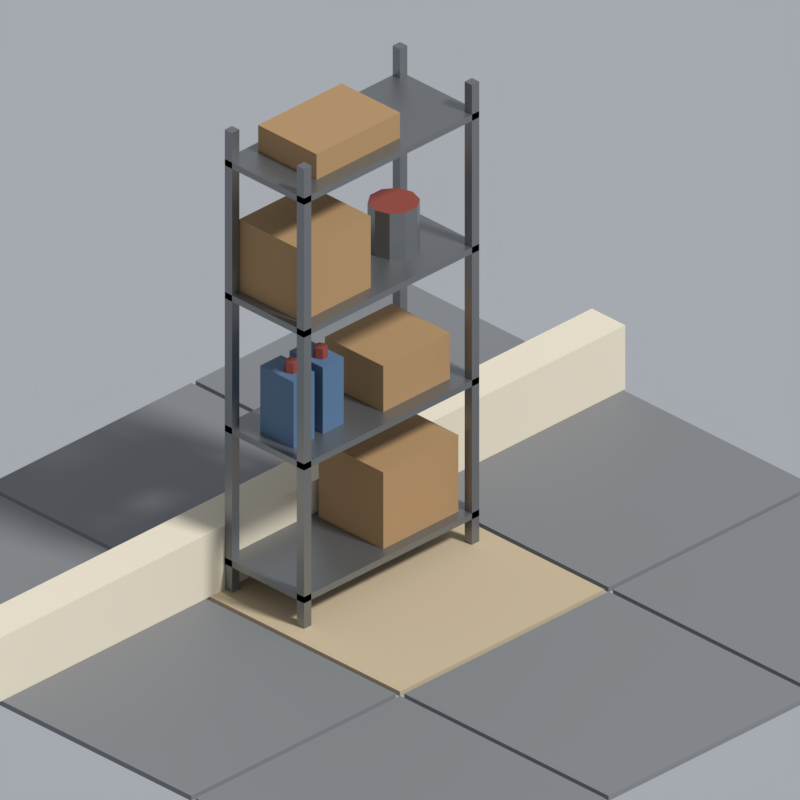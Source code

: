# Source: shelf.blend  (saved by Blender 5.2.45; exported with 4.5.12 LTS)
import bpy
from mathutils import Matrix  # noqa: F401  (used for matrix-valued properties, if any)

bpy.ops.wm.read_factory_settings(use_empty=True)
scene = bpy.context.scene
scene.name = 'Scene'

# ---- collections
col_asset = bpy.data.collections.new('Asset'); scene.collection.children.link(col_asset)
col_review = bpy.data.collections.new('Review'); scene.collection.children.link(col_review)

# ---- materials (node trees are filled in below, after node groups)
mat_pal_steel = bpy.data.materials.new('pal.steel')
mat_pal_steel.diffuse_color = (0.2582, 0.2705, 0.2789, 1.0)
mat_pal_steel.metallic = 0.8
mat_pal_cardboard = bpy.data.materials.new('pal.cardboard')
mat_pal_cardboard.diffuse_color = (0.3663, 0.2232, 0.1022, 1.0)
mat_pal_cardboard.roughness = 0.95
mat_pal_plastic_blue = bpy.data.materials.new('pal.plastic_blue')
mat_pal_plastic_blue.diffuse_color = (0.07819, 0.1529, 0.2623, 1.0)
mat_pal_plastic_blue.roughness = 0.5
mat_pal_plastic_red = bpy.data.materials.new('pal.plastic_red')
mat_pal_plastic_red.diffuse_color = (0.2623, 0.04971, 0.0331, 1.0)
mat_pal_plastic_red.roughness = 0.5
mat_pal_plastic_grey = bpy.data.materials.new('pal.plastic_grey')
mat_pal_plastic_grey.diffuse_color = (0.1812, 0.1878, 0.1946, 1.0)
mat_pal_plastic_grey.roughness = 0.55
mat_pal_fabric_beige = bpy.data.materials.new('pal.fabric_beige')
mat_pal_fabric_beige.diffuse_color = (0.4621, 0.3712, 0.2423, 1.0)
mat_pal_fabric_beige.roughness = 0.95
mat_pal_sheet_cream = bpy.data.materials.new('pal.sheet_cream')
mat_pal_sheet_cream.diffuse_color = (0.6724, 0.6105, 0.4793, 1.0)
mat_pal_sheet_cream.roughness = 0.95

# ---- material node trees
mat_pal_steel.use_nodes = True; mat_pal_steel.node_tree.nodes.clear()
_N = mat_pal_steel.node_tree.nodes; _L = mat_pal_steel.node_tree.links
n0 = _N.new('ShaderNodeBsdfPrincipled'); n0.name = 'Principled BSDF'; n0.location = (-200, 100)
n0.inputs[0].default_value = (0.2582, 0.2705, 0.2789, 1.0)
n0.inputs[1].default_value = 0.8
n0.inputs[2].default_value = 0.4
n0.inputs[10].default_value = 0.005
n1 = _N.new('ShaderNodeOutputMaterial'); n1.name = 'Material Output'; n1.location = (200, 100)
_L.new(n0.outputs[0], n1.inputs[0])
n1.is_active_output = True
mat_pal_cardboard.use_nodes = True; mat_pal_cardboard.node_tree.nodes.clear()
_N = mat_pal_cardboard.node_tree.nodes; _L = mat_pal_cardboard.node_tree.links
n0 = _N.new('ShaderNodeBsdfPrincipled'); n0.name = 'Principled BSDF'; n0.location = (-200, 100)
n0.inputs[0].default_value = (0.3663, 0.2232, 0.1022, 1.0)
n0.inputs[2].default_value = 0.95
n0.inputs[10].default_value = 0.005
n1 = _N.new('ShaderNodeOutputMaterial'); n1.name = 'Material Output'; n1.location = (200, 100)
_L.new(n0.outputs[0], n1.inputs[0])
n1.is_active_output = True
mat_pal_plastic_blue.use_nodes = True; mat_pal_plastic_blue.node_tree.nodes.clear()
_N = mat_pal_plastic_blue.node_tree.nodes; _L = mat_pal_plastic_blue.node_tree.links
n0 = _N.new('ShaderNodeBsdfPrincipled'); n0.name = 'Principled BSDF'; n0.location = (-200, 100)
n0.inputs[0].default_value = (0.07819, 0.1529, 0.2623, 1.0)
n0.inputs[10].default_value = 0.005
n1 = _N.new('ShaderNodeOutputMaterial'); n1.name = 'Material Output'; n1.location = (200, 100)
_L.new(n0.outputs[0], n1.inputs[0])
n1.is_active_output = True
mat_pal_plastic_red.use_nodes = True; mat_pal_plastic_red.node_tree.nodes.clear()
_N = mat_pal_plastic_red.node_tree.nodes; _L = mat_pal_plastic_red.node_tree.links
n0 = _N.new('ShaderNodeBsdfPrincipled'); n0.name = 'Principled BSDF'; n0.location = (-200, 100)
n0.inputs[0].default_value = (0.2623, 0.04971, 0.0331, 1.0)
n0.inputs[10].default_value = 0.005
n1 = _N.new('ShaderNodeOutputMaterial'); n1.name = 'Material Output'; n1.location = (200, 100)
_L.new(n0.outputs[0], n1.inputs[0])
n1.is_active_output = True
mat_pal_plastic_grey.use_nodes = True; mat_pal_plastic_grey.node_tree.nodes.clear()
_N = mat_pal_plastic_grey.node_tree.nodes; _L = mat_pal_plastic_grey.node_tree.links
n0 = _N.new('ShaderNodeBsdfPrincipled'); n0.name = 'Principled BSDF'; n0.location = (-200, 100)
n0.inputs[0].default_value = (0.1812, 0.1878, 0.1946, 1.0)
n0.inputs[2].default_value = 0.55
n0.inputs[10].default_value = 0.005
n1 = _N.new('ShaderNodeOutputMaterial'); n1.name = 'Material Output'; n1.location = (200, 100)
_L.new(n0.outputs[0], n1.inputs[0])
n1.is_active_output = True
mat_pal_fabric_beige.use_nodes = True; mat_pal_fabric_beige.node_tree.nodes.clear()
_N = mat_pal_fabric_beige.node_tree.nodes; _L = mat_pal_fabric_beige.node_tree.links
n0 = _N.new('ShaderNodeBsdfPrincipled'); n0.name = 'Principled BSDF'; n0.location = (-200, 100)
n0.inputs[0].default_value = (0.4621, 0.3712, 0.2423, 1.0)
n0.inputs[2].default_value = 0.95
n0.inputs[10].default_value = 0.005
n1 = _N.new('ShaderNodeOutputMaterial'); n1.name = 'Material Output'; n1.location = (200, 100)
_L.new(n0.outputs[0], n1.inputs[0])
n1.is_active_output = True
mat_pal_sheet_cream.use_nodes = True; mat_pal_sheet_cream.node_tree.nodes.clear()
_N = mat_pal_sheet_cream.node_tree.nodes; _L = mat_pal_sheet_cream.node_tree.links
n0 = _N.new('ShaderNodeBsdfPrincipled'); n0.name = 'Principled BSDF'; n0.location = (-200, 100)
n0.inputs[0].default_value = (0.6724, 0.6105, 0.4793, 1.0)
n0.inputs[2].default_value = 0.95
n0.inputs[10].default_value = 0.005
n1 = _N.new('ShaderNodeOutputMaterial'); n1.name = 'Material Output'; n1.location = (200, 100)
_L.new(n0.outputs[0], n1.inputs[0])
n1.is_active_output = True

# ---- world
world_review_world = bpy.data.worlds.new('review_world'); scene.world = world_review_world
world_review_world.use_nodes = True; world_review_world.node_tree.nodes.clear()
_N = world_review_world.node_tree.nodes; _L = world_review_world.node_tree.links
n0 = _N.new('ShaderNodeBackground'); n0.name = 'Background'; n0.location = (-200, 100)
n0.inputs[0].default_value = (0.42, 0.44, 0.48, 1.0)
n0.inputs[1].default_value = 0.9
n1 = _N.new('ShaderNodeOutputWorld'); n1.name = 'World Output'; n1.location = (200, 100)
_L.new(n0.outputs[0], n1.inputs[0])
n1.is_active_output = True
world_review_world.color = (0.42, 0.44, 0.48)

# ---- cameras
cam_review_camera = bpy.data.cameras.new('review_camera')
cam_review_camera.type = 'ORTHO'
cam_review_camera.clip_end = 60.0
cam_review_camera.ortho_scale = 2.712

# ---- lights
light_review_sun = bpy.data.lights.new('review_sun', 'SUN')
light_review_sun.angle = 0.1396
light_review_sun.energy = 3.2

# ---- meshes
me_shelf = bpy.data.meshes.new('shelf')
me_shelf.from_pydata([(-0.42, 0.04, 0.0), (-0.385, 0.04, 0.0), (-0.385, 0.075, 0.0), (-0.42, 0.075, 0.0), (-0.42, 0.04, 1.8), (-0.385, 0.04, 1.8), (-0.385, 0.075, 1.8), (-0.42, 0.075, 1.8), (-0.42, 0.385, 0.0), (-0.385, 0.385, 0.0), (-0.385, 0.42, 0.0), (-0.42, 0.42, 0.0), (-0.42, 0.385, 1.8), (-0.385, 0.385, 1.8), (-0.385, 0.42, 1.8), (-0.42, 0.42, 1.8), (0.385, 0.04, 0.0), (0.42, 0.04, 0.0), (0.42, 0.075, 0.0), (0.385, 0.075, 0.0), (0.385, 0.04, 1.8), (0.42, 0.04, 1.8), (0.42, 0.075, 1.8), (0.385, 0.075, 1.8), (0.385, 0.385, 0.0), (0.42, 0.385, 0.0), (0.42, 0.42, 0.0), (0.385, 0.42, 0.0), (0.385, 0.385, 1.8), (0.42, 0.385, 1.8), (0.42, 0.42, 1.8), (0.385, 0.42, 1.8), (-0.42, 0.04, 0.1), (0.42, 0.04, 0.1), (0.42, 0.42, 0.1), (-0.42, 0.42, 0.1), (-0.42, 0.04, 0.125), (0.42, 0.04, 0.125), (0.42, 0.42, 0.125), (-0.42, 0.42, 0.125), (-0.42, 0.04, 0.62), (0.42, 0.04, 0.62), (0.42, 0.42, 0.62), (-0.42, 0.42, 0.62), (-0.42, 0.04, 0.645), (0.42, 0.04, 0.645), (0.42, 0.42, 0.645), (-0.42, 0.42, 0.645), (-0.42, 0.04, 1.14), (0.42, 0.04, 1.14), (0.42, 0.42, 1.14), (-0.42, 0.42, 1.14), (-0.42, 0.04, 1.165), (0.42, 0.04, 1.165), (0.42, 0.42, 1.165), (-0.42, 0.42, 1.165), (-0.42, 0.04, 1.66), (0.42, 0.04, 1.66), (0.42, 0.42, 1.66), (-0.42, 0.42, 1.66), (-0.42, 0.04, 1.685), (0.42, 0.04, 1.685), (0.42, 0.42, 1.685), (-0.42, 0.42, 1.685), (0.0, 0.08, 0.125), (0.36, 0.08, 0.125), (0.36, 0.39, 0.125), (0.0, 0.39, 0.125), (0.0, 0.08, 0.425), (0.36, 0.08, 0.425), (0.36, 0.39, 0.425), (0.0, 0.39, 0.425), (-0.37, 0.14, 0.645), (-0.27, 0.14, 0.645), (-0.27, 0.3, 0.645), (-0.37, 0.3, 0.645), (-0.37, 0.14, 0.905), (-0.27, 0.14, 0.905), (-0.27, 0.3, 0.905), (-0.37, 0.3, 0.905), (-0.295, 0.2, 0.905), (-0.295, 0.2, 0.945), (-0.3075, 0.2217, 0.905), (-0.3075, 0.2217, 0.945), (-0.3325, 0.2217, 0.905), (-0.3325, 0.2217, 0.945), (-0.345, 0.2, 0.905), (-0.345, 0.2, 0.945), (-0.3325, 0.1783, 0.905), (-0.3325, 0.1783, 0.945), (-0.3075, 0.1783, 0.905), (-0.3075, 0.1783, 0.945), (-0.23, 0.14, 0.645), (-0.13, 0.14, 0.645), (-0.13, 0.3, 0.645), (-0.23, 0.3, 0.645), (-0.23, 0.14, 0.905), (-0.13, 0.14, 0.905), (-0.13, 0.3, 0.905), (-0.23, 0.3, 0.905), (-0.155, 0.2, 0.905), (-0.155, 0.2, 0.945), (-0.1675, 0.2217, 0.905), (-0.1675, 0.2217, 0.945), (-0.1925, 0.2217, 0.905), (-0.1925, 0.2217, 0.945), (-0.205, 0.2, 0.905), (-0.205, 0.2, 0.945), (-0.1925, 0.1783, 0.905), (-0.1925, 0.1783, 0.945), (-0.1675, 0.1783, 0.905), (-0.1675, 0.1783, 0.945), (0.02, 0.1, 0.645), (0.34, 0.1, 0.645), (0.34, 0.38, 0.645), (0.02, 0.38, 0.645), (0.02, 0.1, 0.825), (0.34, 0.1, 0.825), (0.34, 0.38, 0.825), (0.02, 0.38, 0.825), (-0.38, 0.09, 1.165), (-0.05, 0.09, 1.165), (-0.05, 0.39, 1.165), (-0.38, 0.39, 1.165), (-0.38, 0.09, 1.445), (-0.05, 0.09, 1.445), (-0.05, 0.39, 1.445), (-0.38, 0.39, 1.445), (0.29, 0.23, 1.165), (0.29, 0.23, 1.345), (0.2728, 0.2829, 1.165), (0.2728, 0.2829, 1.345), (0.2278, 0.3156, 1.165), (0.2278, 0.3156, 1.345), (0.1722, 0.3156, 1.165), (0.1722, 0.3156, 1.345), (0.1272, 0.2829, 1.165), (0.1272, 0.2829, 1.345), (0.11, 0.23, 1.165), (0.11, 0.23, 1.345), (0.1272, 0.1771, 1.165), (0.1272, 0.1771, 1.345), (0.1722, 0.1444, 1.165), (0.1722, 0.1444, 1.345), (0.2278, 0.1444, 1.165), (0.2278, 0.1444, 1.345), (0.2728, 0.1771, 1.165), (0.2728, 0.1771, 1.345), (-0.3, 0.1, 1.685), (0.1, 0.1, 1.685), (0.1, 0.38, 1.685), (-0.3, 0.38, 1.685), (-0.3, 0.1, 1.785), (0.1, 0.1, 1.785), (0.1, 0.38, 1.785), (-0.3, 0.38, 1.785)], [], [(0, 3, 2, 1), (4, 5, 6, 7), (0, 1, 5, 4), (2, 3, 7, 6), (3, 0, 4, 7), (1, 2, 6, 5), (8, 11, 10, 9), (12, 13, 14, 15), (8, 9, 13, 12), (10, 11, 15, 14), (11, 8, 12, 15), (9, 10, 14, 13), (16, 19, 18, 17), (20, 21, 22, 23), (16, 17, 21, 20), (18, 19, 23, 22), (19, 16, 20, 23), (17, 18, 22, 21), (24, 27, 26, 25), (28, 29, 30, 31), (24, 25, 29, 28), (26, 27, 31, 30), (27, 24, 28, 31), (25, 26, 30, 29), (32, 35, 34, 33), (36, 37, 38, 39), (32, 33, 37, 36), (34, 35, 39, 38), (35, 32, 36, 39), (33, 34, 38, 37), (40, 43, 42, 41), (44, 45, 46, 47), (40, 41, 45, 44), (42, 43, 47, 46), (43, 40, 44, 47), (41, 42, 46, 45), (48, 51, 50, 49), (52, 53, 54, 55), (48, 49, 53, 52), (50, 51, 55, 54), (51, 48, 52, 55), (49, 50, 54, 53), (56, 59, 58, 57), (60, 61, 62, 63), (56, 57, 61, 60), (58, 59, 63, 62), (59, 56, 60, 63), (57, 58, 62, 61), (64, 67, 66, 65), (68, 69, 70, 71), (64, 65, 69, 68), (66, 67, 71, 70), (67, 64, 68, 71), (65, 66, 70, 69), (72, 75, 74, 73), (76, 77, 78, 79), (72, 73, 77, 76), (74, 75, 79, 78), (75, 72, 76, 79), (73, 74, 78, 77), (80, 82, 83, 81), (82, 84, 85, 83), (84, 86, 87, 85), (86, 88, 89, 87), (88, 90, 91, 89), (90, 80, 81, 91), (90, 88, 86, 84, 82, 80), (81, 83, 85, 87, 89, 91), (92, 95, 94, 93), (96, 97, 98, 99), (92, 93, 97, 96), (94, 95, 99, 98), (95, 92, 96, 99), (93, 94, 98, 97), (100, 102, 103, 101), (102, 104, 105, 103), (104, 106, 107, 105), (106, 108, 109, 107), (108, 110, 111, 109), (110, 100, 101, 111), (110, 108, 106, 104, 102, 100), (101, 103, 105, 107, 109, 111), (112, 115, 114, 113), (116, 117, 118, 119), (112, 113, 117, 116), (114, 115, 119, 118), (115, 112, 116, 119), (113, 114, 118, 117), (120, 123, 122, 121), (124, 125, 126, 127), (120, 121, 125, 124), (122, 123, 127, 126), (123, 120, 124, 127), (121, 122, 126, 125), (128, 130, 131, 129), (130, 132, 133, 131), (132, 134, 135, 133), (134, 136, 137, 135), (136, 138, 139, 137), (138, 140, 141, 139), (140, 142, 143, 141), (142, 144, 145, 143), (144, 146, 147, 145), (146, 128, 129, 147), (146, 144, 142, 140, 138, 136, 134, 132, 130, 128), (129, 131, 133, 135, 137, 139, 141, 143, 145, 147), (148, 151, 150, 149), (152, 153, 154, 155), (148, 149, 153, 152), (150, 151, 155, 154), (151, 148, 152, 155), (149, 150, 154, 153)])
me_shelf.polygons.foreach_set('material_index', [0, 0, 0, 0, 0, 0, 0, 0, 0, 0, 0, 0, 0, 0, 0, 0, 0, 0, 0, 0, 0, 0, 0, 0, 0, 0, 0, 0, 0, 0, 0, 0, 0, 0, 0, 0, 0, 0, 0, 0, 0, 0, 0, 0, 0, 0, 0, 0, 1, 1, 1, 1, 1, 1, 2, 2, 2, 2, 2, 2, 3, 3, 3, 3, 3, 3, 3, 3, 2, 2, 2, 2, 2, 2, 3, 3, 3, 3, 3, 3, 3, 3, 1, 1, 1, 1, 1, 1, 1, 1, 1, 1, 1, 1, 0, 0, 0, 0, 0, 0, 0, 0, 0, 0, 3, 3, 1, 1, 1, 1, 1, 1])
_uv = me_shelf.uv_layers.new(name='Float2')
_uv.uv.foreach_set('vector', [-0.42, 0.04, -0.42, 0.075, -0.385, 0.075, -0.385, 0.04, -0.42, 0.04, -0.385, 0.04, -0.385, 0.075, -0.42, 0.075, -0.42, 0.0, -0.385, 0.0, -0.385, 1.8, -0.42, 1.8, -0.385, 0.0, -0.42, 0.0, -0.42, 1.8, -0.385, 1.8, 0.075, 0.0, 0.04, 0.0, 0.04, 1.8, 0.075, 1.8, 0.04, 0.0, 0.075, 0.0, 0.075, 1.8, 0.04, 1.8, -0.42, 0.385, -0.42, 0.42, -0.385, 0.42, -0.385, 0.385, -0.42, 0.385, -0.385, 0.385, -0.385, 0.42, -0.42, 0.42, -0.42, 0.0, -0.385, 0.0, -0.385, 1.8, -0.42, 1.8, -0.385, 0.0, -0.42, 0.0, -0.42, 1.8, -0.385, 1.8, 0.42, 0.0, 0.385, 0.0, 0.385, 1.8, 0.42, 1.8, 0.385, 0.0, 0.42, 0.0, 0.42, 1.8, 0.385, 1.8, 0.385, 0.04, 0.385, 0.075, 0.42, 0.075, 0.42, 0.04, 0.385, 0.04, 0.42, 0.04, 0.42, 0.075, 0.385, 0.075, 0.385, 0.0, 0.42, 0.0, 0.42, 1.8, 0.385, 1.8, 0.42, 0.0, 0.385, 0.0, 0.385, 1.8, 0.42, 1.8, 0.075, 0.0, 0.04, 0.0, 0.04, 1.8, 0.075, 1.8, 0.04, 0.0, 0.075, 0.0, 0.075, 1.8, 0.04, 1.8, 0.385, 0.385, 0.385, 0.42, 0.42, 0.42, 0.42, 0.385, 0.385, 0.385, 0.42, 0.385, 0.42, 0.42, 0.385, 0.42, 0.385, 0.0, 0.42, 0.0, 0.42, 1.8, 0.385, 1.8, 0.42, 0.0, 0.385, 0.0, 0.385, 1.8, 0.42, 1.8, 0.42, 0.0, 0.385, 0.0, 0.385, 1.8, 0.42, 1.8, 0.385, 0.0, 0.42, 0.0, 0.42, 1.8, 0.385, 1.8, -0.42, 0.04, -0.42, 0.42, 0.42, 0.42, 0.42, 0.04, -0.42, 0.04, 0.42, 0.04, 0.42, 0.42, -0.42, 0.42, -0.42, 0.1, 0.42, 0.1, 0.42, 0.125, -0.42, 0.125, 0.42, 0.1, -0.42, 0.1, -0.42, 0.125, 0.42, 0.125, 0.42, 0.1, 0.04, 0.1, 0.04, 0.125, 0.42, 0.125, 0.04, 0.1, 0.42, 0.1, 0.42, 0.125, 0.04, 0.125, -0.42, 0.04, -0.42, 0.42, 0.42, 0.42, 0.42, 0.04, -0.42, 0.04, 0.42, 0.04, 0.42, 0.42, -0.42, 0.42, -0.42, 0.62, 0.42, 0.62, 0.42, 0.645, -0.42, 0.645, 0.42, 0.62, -0.42, 0.62, -0.42, 0.645, 0.42, 0.645, 0.42, 0.62, 0.04, 0.62, 0.04, 0.645, 0.42, 0.645, 0.04, 0.62, 0.42, 0.62, 0.42, 0.645, 0.04, 0.645, -0.42, 0.04, -0.42, 0.42, 0.42, 0.42, 0.42, 0.04, -0.42, 0.04, 0.42, 0.04, 0.42, 0.42, -0.42, 0.42, -0.42, 1.14, 0.42, 1.14, 0.42, 1.165, -0.42, 1.165, 0.42, 1.14, -0.42, 1.14, -0.42, 1.165, 0.42, 1.165, 0.42, 1.14, 0.04, 1.14, 0.04, 1.165, 0.42, 1.165, 0.04, 1.14, 0.42, 1.14, 0.42, 1.165, 0.04, 1.165, -0.42, 0.04, -0.42, 0.42, 0.42, 0.42, 0.42, 0.04, -0.42, 0.04, 0.42, 0.04, 0.42, 0.42, -0.42, 0.42, -0.42, 1.66, 0.42, 1.66, 0.42, 1.685, -0.42, 1.685, 0.42, 1.66, -0.42, 1.66, -0.42, 1.685, 0.42, 1.685, 0.42, 1.66, 0.04, 1.66, 0.04, 1.685, 0.42, 1.685, 0.04, 1.66, 0.42, 1.66, 0.42, 1.685, 0.04, 1.685, 0.0, 0.08, 0.0, 0.39, 0.36, 0.39, 0.36, 0.08, 0.0, 0.08, 0.36, 0.08, 0.36, 0.39, 0.0, 0.39, 0.0, 0.125, 0.36, 0.125, 0.36, 0.425, 0.0, 0.425, 0.36, 0.125, 0.0, 0.125, 0.0, 0.425, 0.36, 0.425, 0.39, 0.125, 0.08, 0.125, 0.08, 0.425, 0.39, 0.425, 0.08, 0.125, 0.39, 0.125, 0.39, 0.425, 0.08, 0.425, -0.37, 0.14, -0.37, 0.3, -0.27, 0.3, -0.27, 0.14, -0.37, 0.14, -0.27, 0.14, -0.27, 0.3, -0.37, 0.3, -0.37, 0.645, -0.27, 0.645, -0.27, 0.905, -0.37, 0.905, -0.27, 0.645, -0.37, 0.645, -0.37, 0.905, -0.27, 0.905, 0.3, 0.645, 0.14, 0.645, 0.14, 0.905, 0.3, 0.905, 0.14, 0.645, 0.3, 0.645, 0.3, 0.905, 0.14, 0.905, 0.2, 0.905, 0.2217, 0.905, 0.2217, 0.945, 0.2, 0.945, -0.3075, 0.905, -0.3325, 0.905, -0.3325, 0.945, -0.3075, 0.945, 0.2217, 0.905, 0.2, 0.905, 0.2, 0.945, 0.2217, 0.945, 0.2, 0.905, 0.1783, 0.905, 0.1783, 0.945, 0.2, 0.945, -0.3325, 0.905, -0.3075, 0.905, -0.3075, 0.945, -0.3325, 0.945, 0.1783, 0.905, 0.2, 0.905, 0.2, 0.945, 0.1783, 0.945, -0.3075, 0.1783, -0.3325, 0.1783, -0.345, 0.2, -0.3325, 0.2217, -0.3075, 0.2217, -0.295, 0.2, -0.295, 0.2, -0.3075, 0.2217, -0.3325, 0.2217, -0.345, 0.2, -0.3325, 0.1783, -0.3075, 0.1783, -0.23, 0.14, -0.23, 0.3, -0.13, 0.3, -0.13, 0.14, -0.23, 0.14, -0.13, 0.14, -0.13, 0.3, -0.23, 0.3, -0.23, 0.645, -0.13, 0.645, -0.13, 0.905, -0.23, 0.905, -0.13, 0.645, -0.23, 0.645, -0.23, 0.905, -0.13, 0.905, 0.3, 0.645, 0.14, 0.645, 0.14, 0.905, 0.3, 0.905, 0.14, 0.645, 0.3, 0.645, 0.3, 0.905, 0.14, 0.905, 0.2, 0.905, 0.2217, 0.905, 0.2217, 0.945, 0.2, 0.945, -0.1675, 0.905, -0.1925, 0.905, -0.1925, 0.945, -0.1675, 0.945, 0.2217, 0.905, 0.2, 0.905, 0.2, 0.945, 0.2217, 0.945, 0.2, 0.905, 0.1783, 0.905, 0.1783, 0.945, 0.2, 0.945, -0.1925, 0.905, -0.1675, 0.905, -0.1675, 0.945, -0.1925, 0.945, 0.1783, 0.905, 0.2, 0.905, 0.2, 0.945, 0.1783, 0.945, -0.1675, 0.1783, -0.1925, 0.1783, -0.205, 0.2, -0.1925, 0.2217, -0.1675, 0.2217, -0.155, 0.2, -0.155, 0.2, -0.1675, 0.2217, -0.1925, 0.2217, -0.205, 0.2, -0.1925, 0.1783, -0.1675, 0.1783, 0.02, 0.1, 0.02, 0.38, 0.34, 0.38, 0.34, 0.1, 0.02, 0.1, 0.34, 0.1, 0.34, 0.38, 0.02, 0.38, 0.02, 0.645, 0.34, 0.645, 0.34, 0.825, 0.02, 0.825, 0.34, 0.645, 0.02, 0.645, 0.02, 0.825, 0.34, 0.825, 0.38, 0.645, 0.1, 0.645, 0.1, 0.825, 0.38, 0.825, 0.1, 0.645, 0.38, 0.645, 0.38, 0.825, 0.1, 0.825, -0.38, 0.09, -0.38, 0.39, -0.05, 0.39, -0.05, 0.09, -0.38, 0.09, -0.05, 0.09, -0.05, 0.39, -0.38, 0.39, -0.38, 1.165, -0.05, 1.165, -0.05, 1.445, -0.38, 1.445, -0.05, 1.165, -0.38, 1.165, -0.38, 1.445, -0.05, 1.445, 0.39, 1.165, 0.09, 1.165, 0.09, 1.445, 0.39, 1.445, 0.09, 1.165, 0.39, 1.165, 0.39, 1.445, 0.09, 1.445, 0.23, 1.165, 0.2829, 1.165, 0.2829, 1.345, 0.23, 1.345, 0.2728, 1.165, 0.2278, 1.165, 0.2278, 1.345, 0.2728, 1.345, 0.2278, 1.165, 0.1722, 1.165, 0.1722, 1.345, 0.2278, 1.345, 0.1722, 1.165, 0.1272, 1.165, 0.1272, 1.345, 0.1722, 1.345, 0.2829, 1.165, 0.23, 1.165, 0.23, 1.345, 0.2829, 1.345, 0.23, 1.165, 0.1771, 1.165, 0.1771, 1.345, 0.23, 1.345, 0.1272, 1.165, 0.1722, 1.165, 0.1722, 1.345, 0.1272, 1.345, 0.1722, 1.165, 0.2278, 1.165, 0.2278, 1.345, 0.1722, 1.345, 0.2278, 1.165, 0.2728, 1.165, 0.2728, 1.345, 0.2278, 1.345, 0.1771, 1.165, 0.23, 1.165, 0.23, 1.345, 0.1771, 1.345, 0.2728, 0.1771, 0.2278, 0.1444, 0.1722, 0.1444, 0.1272, 0.1771, 0.11, 0.23, 0.1272, 0.2829, 0.1722, 0.3156, 0.2278, 0.3156, 0.2728, 0.2829, 0.29, 0.23, 0.29, 0.23, 0.2728, 0.2829, 0.2278, 0.3156, 0.1722, 0.3156, 0.1272, 0.2829, 0.11, 0.23, 0.1272, 0.1771, 0.1722, 0.1444, 0.2278, 0.1444, 0.2728, 0.1771, -0.3, 0.1, -0.3, 0.38, 0.1, 0.38, 0.1, 0.1, -0.3, 0.1, 0.1, 0.1, 0.1, 0.38, -0.3, 0.38, -0.3, 1.685, 0.1, 1.685, 0.1, 1.785, -0.3, 1.785, 0.1, 1.685, -0.3, 1.685, -0.3, 1.785, 0.1, 1.785, 0.38, 1.685, 0.1, 1.685, 0.1, 1.785, 0.38, 1.785, 0.1, 1.685, 0.38, 1.685, 0.38, 1.785, 0.1, 1.785])
me_shelf.materials.append(mat_pal_steel)
me_shelf.materials.append(mat_pal_cardboard)
me_shelf.materials.append(mat_pal_plastic_blue)
me_shelf.materials.append(mat_pal_plastic_red)
me_shelf.update()
me_review_floor = bpy.data.meshes.new('review_floor')
me_review_floor.from_pydata([(-1.49, -1.49, -0.02), (-0.51, -1.49, -0.02), (-0.51, -0.51, -0.02), (-1.49, -0.51, -0.02), (-1.49, -1.49, 0.0), (-0.51, -1.49, 0.0), (-0.51, -0.51, 0.0), (-1.49, -0.51, 0.0), (-1.49, -0.49, -0.02), (-0.51, -0.49, -0.02), (-0.51, 0.49, -0.02), (-1.49, 0.49, -0.02), (-1.49, -0.49, 0.0), (-0.51, -0.49, 0.0), (-0.51, 0.49, 0.0), (-1.49, 0.49, 0.0), (-1.49, 0.51, -0.02), (-0.51, 0.51, -0.02), (-0.51, 1.49, -0.02), (-1.49, 1.49, -0.02), (-1.49, 0.51, 0.0), (-0.51, 0.51, 0.0), (-0.51, 1.49, 0.0), (-1.49, 1.49, 0.0), (-0.49, -1.49, -0.02), (0.49, -1.49, -0.02), (0.49, -0.51, -0.02), (-0.49, -0.51, -0.02), (-0.49, -1.49, 0.0), (0.49, -1.49, 0.0), (0.49, -0.51, 0.0), (-0.49, -0.51, 0.0), (-0.49, -0.49, -0.02), (0.49, -0.49, -0.02), (0.49, 0.49, -0.02), (-0.49, 0.49, -0.02), (-0.49, -0.49, 0.0), (0.49, -0.49, 0.0), (0.49, 0.49, 0.0), (-0.49, 0.49, 0.0), (-0.49, 0.51, -0.02), (0.49, 0.51, -0.02), (0.49, 1.49, -0.02), (-0.49, 1.49, -0.02), (-0.49, 0.51, 0.0), (0.49, 0.51, 0.0), (0.49, 1.49, 0.0), (-0.49, 1.49, 0.0), (0.51, -1.49, -0.02), (1.49, -1.49, -0.02), (1.49, -0.51, -0.02), (0.51, -0.51, -0.02), (0.51, -1.49, 0.0), (1.49, -1.49, 0.0), (1.49, -0.51, 0.0), (0.51, -0.51, 0.0), (0.51, -0.49, -0.02), (1.49, -0.49, -0.02), (1.49, 0.49, -0.02), (0.51, 0.49, -0.02), (0.51, -0.49, 0.0), (1.49, -0.49, 0.0), (1.49, 0.49, 0.0), (0.51, 0.49, 0.0), (0.51, 0.51, -0.02), (1.49, 0.51, -0.02), (1.49, 1.49, -0.02), (0.51, 1.49, -0.02), (0.51, 0.51, 0.0), (1.49, 0.51, 0.0), (1.49, 1.49, 0.0), (0.51, 1.49, 0.0), (-1.5, 0.42, 0.0), (1.5, 0.42, 0.0), (1.5, 0.58, 0.0), (-1.5, 0.58, 0.0), (-1.5, 0.42, 0.25), (1.5, 0.42, 0.25), (1.5, 0.58, 0.25), (-1.5, 0.58, 0.25)], [], [(0, 3, 2, 1), (4, 5, 6, 7), (0, 1, 5, 4), (2, 3, 7, 6), (3, 0, 4, 7), (1, 2, 6, 5), (8, 11, 10, 9), (12, 13, 14, 15), (8, 9, 13, 12), (10, 11, 15, 14), (11, 8, 12, 15), (9, 10, 14, 13), (16, 19, 18, 17), (20, 21, 22, 23), (16, 17, 21, 20), (18, 19, 23, 22), (19, 16, 20, 23), (17, 18, 22, 21), (24, 27, 26, 25), (28, 29, 30, 31), (24, 25, 29, 28), (26, 27, 31, 30), (27, 24, 28, 31), (25, 26, 30, 29), (32, 35, 34, 33), (36, 37, 38, 39), (32, 33, 37, 36), (34, 35, 39, 38), (35, 32, 36, 39), (33, 34, 38, 37), (40, 43, 42, 41), (44, 45, 46, 47), (40, 41, 45, 44), (42, 43, 47, 46), (43, 40, 44, 47), (41, 42, 46, 45), (48, 51, 50, 49), (52, 53, 54, 55), (48, 49, 53, 52), (50, 51, 55, 54), (51, 48, 52, 55), (49, 50, 54, 53), (56, 59, 58, 57), (60, 61, 62, 63), (56, 57, 61, 60), (58, 59, 63, 62), (59, 56, 60, 63), (57, 58, 62, 61), (64, 67, 66, 65), (68, 69, 70, 71), (64, 65, 69, 68), (66, 67, 71, 70), (67, 64, 68, 71), (65, 66, 70, 69), (72, 75, 74, 73), (76, 77, 78, 79), (72, 73, 77, 76), (74, 75, 79, 78), (75, 72, 76, 79), (73, 74, 78, 77)])
me_review_floor.polygons.foreach_set('material_index', [0, 0, 0, 0, 0, 0, 0, 0, 0, 0, 0, 0, 0, 0, 0, 0, 0, 0, 0, 0, 0, 0, 0, 0, 1, 1, 1, 1, 1, 1, 0, 0, 0, 0, 0, 0, 0, 0, 0, 0, 0, 0, 0, 0, 0, 0, 0, 0, 0, 0, 0, 0, 0, 0, 2, 2, 2, 2, 2, 2])
_uv = me_review_floor.uv_layers.new(name='Float2')
_uv.uv.foreach_set('vector', [-1.49, -1.49, -1.49, -0.51, -0.51, -0.51, -0.51, -1.49, -1.49, -1.49, -0.51, -1.49, -0.51, -0.51, -1.49, -0.51, -1.49, -0.02, -0.51, -0.02, -0.51, 0.0, -1.49, 0.0, -0.51, -0.02, -1.49, -0.02, -1.49, 0.0, -0.51, 0.0, -0.51, -0.02, -1.49, -0.02, -1.49, 0.0, -0.51, 0.0, -1.49, -0.02, -0.51, -0.02, -0.51, 0.0, -1.49, 0.0, -1.49, -0.49, -1.49, 0.49, -0.51, 0.49, -0.51, -0.49, -1.49, -0.49, -0.51, -0.49, -0.51, 0.49, -1.49, 0.49, -1.49, -0.02, -0.51, -0.02, -0.51, 0.0, -1.49, 0.0, -0.51, -0.02, -1.49, -0.02, -1.49, 0.0, -0.51, 0.0, 0.49, -0.02, -0.49, -0.02, -0.49, 0.0, 0.49, 0.0, -0.49, -0.02, 0.49, -0.02, 0.49, 0.0, -0.49, 0.0, -1.49, 0.51, -1.49, 1.49, -0.51, 1.49, -0.51, 0.51, -1.49, 0.51, -0.51, 0.51, -0.51, 1.49, -1.49, 1.49, -1.49, -0.02, -0.51, -0.02, -0.51, 0.0, -1.49, 0.0, -0.51, -0.02, -1.49, -0.02, -1.49, 0.0, -0.51, 0.0, 1.49, -0.02, 0.51, -0.02, 0.51, 0.0, 1.49, 0.0, 0.51, -0.02, 1.49, -0.02, 1.49, 0.0, 0.51, 0.0, -0.49, -1.49, -0.49, -0.51, 0.49, -0.51, 0.49, -1.49, -0.49, -1.49, 0.49, -1.49, 0.49, -0.51, -0.49, -0.51, -0.49, -0.02, 0.49, -0.02, 0.49, 0.0, -0.49, 0.0, 0.49, -0.02, -0.49, -0.02, -0.49, 0.0, 0.49, 0.0, -0.51, -0.02, -1.49, -0.02, -1.49, 0.0, -0.51, 0.0, -1.49, -0.02, -0.51, -0.02, -0.51, 0.0, -1.49, 0.0, -0.49, -0.49, -0.49, 0.49, 0.49, 0.49, 0.49, -0.49, -0.49, -0.49, 0.49, -0.49, 0.49, 0.49, -0.49, 0.49, -0.49, -0.02, 0.49, -0.02, 0.49, 0.0, -0.49, 0.0, 0.49, -0.02, -0.49, -0.02, -0.49, 0.0, 0.49, 0.0, 0.49, -0.02, -0.49, -0.02, -0.49, 0.0, 0.49, 0.0, -0.49, -0.02, 0.49, -0.02, 0.49, 0.0, -0.49, 0.0, -0.49, 0.51, -0.49, 1.49, 0.49, 1.49, 0.49, 0.51, -0.49, 0.51, 0.49, 0.51, 0.49, 1.49, -0.49, 1.49, -0.49, -0.02, 0.49, -0.02, 0.49, 0.0, -0.49, 0.0, 0.49, -0.02, -0.49, -0.02, -0.49, 0.0, 0.49, 0.0, 1.49, -0.02, 0.51, -0.02, 0.51, 0.0, 1.49, 0.0, 0.51, -0.02, 1.49, -0.02, 1.49, 0.0, 0.51, 0.0, 0.51, -1.49, 0.51, -0.51, 1.49, -0.51, 1.49, -1.49, 0.51, -1.49, 1.49, -1.49, 1.49, -0.51, 0.51, -0.51, 0.51, -0.02, 1.49, -0.02, 1.49, 0.0, 0.51, 0.0, 1.49, -0.02, 0.51, -0.02, 0.51, 0.0, 1.49, 0.0, -0.51, -0.02, -1.49, -0.02, -1.49, 0.0, -0.51, 0.0, -1.49, -0.02, -0.51, -0.02, -0.51, 0.0, -1.49, 0.0, 0.51, -0.49, 0.51, 0.49, 1.49, 0.49, 1.49, -0.49, 0.51, -0.49, 1.49, -0.49, 1.49, 0.49, 0.51, 0.49, 0.51, -0.02, 1.49, -0.02, 1.49, 0.0, 0.51, 0.0, 1.49, -0.02, 0.51, -0.02, 0.51, 0.0, 1.49, 0.0, 0.49, -0.02, -0.49, -0.02, -0.49, 0.0, 0.49, 0.0, -0.49, -0.02, 0.49, -0.02, 0.49, 0.0, -0.49, 0.0, 0.51, 0.51, 0.51, 1.49, 1.49, 1.49, 1.49, 0.51, 0.51, 0.51, 1.49, 0.51, 1.49, 1.49, 0.51, 1.49, 0.51, -0.02, 1.49, -0.02, 1.49, 0.0, 0.51, 0.0, 1.49, -0.02, 0.51, -0.02, 0.51, 0.0, 1.49, 0.0, 1.49, -0.02, 0.51, -0.02, 0.51, 0.0, 1.49, 0.0, 0.51, -0.02, 1.49, -0.02, 1.49, 0.0, 0.51, 0.0, -1.5, 0.42, -1.5, 0.58, 1.5, 0.58, 1.5, 0.42, -1.5, 0.42, 1.5, 0.42, 1.5, 0.58, -1.5, 0.58, -1.5, 0.0, 1.5, 0.0, 1.5, 0.25, -1.5, 0.25, 1.5, 0.0, -1.5, 0.0, -1.5, 0.25, 1.5, 0.25, 0.58, 0.0, 0.42, 0.0, 0.42, 0.25, 0.58, 0.25, 0.42, 0.0, 0.58, 0.0, 0.58, 0.25, 0.42, 0.25])
me_review_floor.materials.append(mat_pal_plastic_grey)
me_review_floor.materials.append(mat_pal_fabric_beige)
me_review_floor.materials.append(mat_pal_sheet_cream)
me_review_floor.update()

# ---- objects
ob_shelf = bpy.data.objects.new('shelf', me_shelf)
ob_review_floor = bpy.data.objects.new('review_floor', me_review_floor)
ob_review_sun = bpy.data.objects.new('review_sun', light_review_sun)
ob_review_camera = bpy.data.objects.new('review_camera', cam_review_camera)

# ---- transforms, parenting, visibility, modifiers, constraints
ob_shelf.location = (0.0, 0.0, 0.0)
ob_review_floor.location = (0.0, 0.0, 0.0)
ob_review_sun.location = (0.0, 0.0, 0.0)
ob_review_sun.rotation_euler = (0.6981, 2.911e-10, 0.1745)
ob_review_camera.location = (-12.02, -12.02, 10.56)
ob_review_camera.rotation_euler = (1.047, 9.073e-08, -0.7854)

# ---- collection membership
col_asset.objects.link(ob_shelf)
col_review.objects.link(ob_review_floor)
col_review.objects.link(ob_review_sun)
col_review.objects.link(ob_review_camera)

# ---- scene / render settings (as saved in the file)
scene.camera = ob_review_camera
scene.frame_start = 1; scene.frame_end = 250; scene.frame_set(1)
scene.render.engine = 'BLENDER_EEVEE_NEXT'
scene.render.image_settings.color_mode = 'RGB'
scene.render.image_settings.compression = 100
scene.render.resolution_x = 400
scene.render.resolution_y = 400
scene.render.dither_intensity = 0.0
scene.render.bake_bias = 0.0
scene.render.bake_samples = 0
scene.render.compositor_device = 'GPU'
scene.eevee.taa_render_samples = 16
scene.eevee.use_volume_custom_range = False
scene.eevee.fast_gi_thickness_near = 0.1
scene.eevee.fast_gi_thickness_far = 0.0
scene.eevee.ray_tracing_options.screen_trace_thickness = 0.1
scene.view_settings.view_transform = 'Standard'
bpy.context.view_layer.update()
